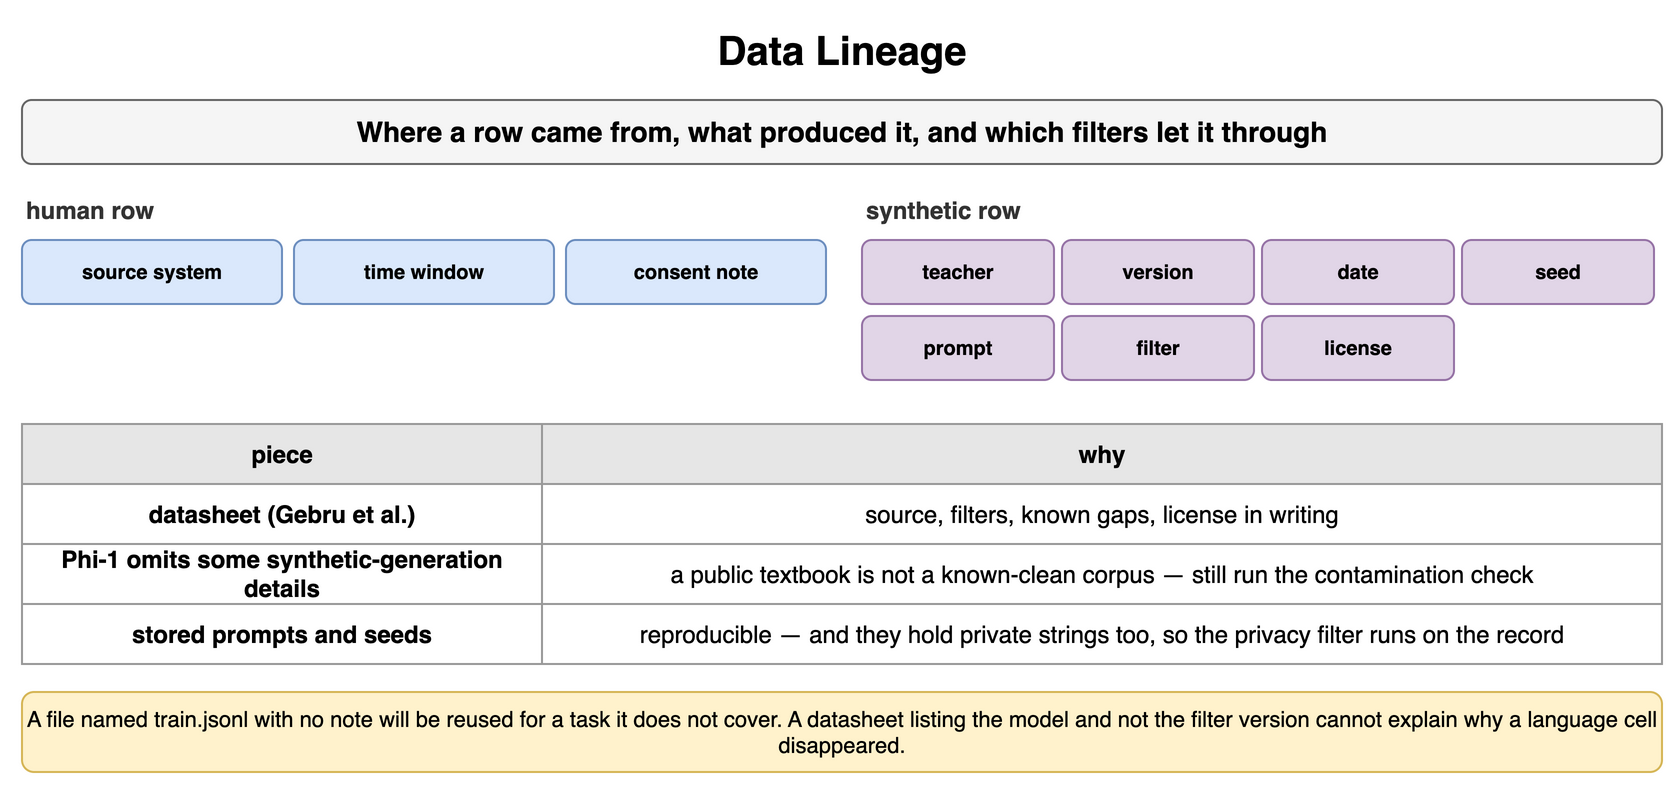

The diagram above was exported from draw.io. Its source (the exported page's mxGraphModel, read from the mxfile embedded in the PNG):
<mxGraphModel dx="900" dy="400" grid="1" gridSize="10" guides="1" tooltips="1" connect="1" arrows="1" fold="1" page="1" pageScale="1" pageWidth="900" pageHeight="400" math="0" shadow="0">
  <root>
    <mxCell id="0" />
    <mxCell id="1" parent="0" />
    <mxCell id="q1" value="Data Lineage" style="text;html=1;align=center;verticalAlign=middle;whiteSpace=wrap;fontSize=20;fontStyle=1;" vertex="1" parent="1">
      <mxGeometry x="40" y="10" width="820" height="30" as="geometry" />
    </mxCell>
    <mxCell id="q2" value="Where a row came from, what produced it, and which filters let it through" style="rounded=1;whiteSpace=wrap;html=1;fillColor=#f5f5f5;strokeColor=#666666;fontStyle=1;fontSize=14;" vertex="1" parent="1">
      <mxGeometry x="40" y="50" width="820" height="32" as="geometry" />
    </mxCell>
    <mxCell id="q3" value="human row" style="text;html=1;whiteSpace=wrap;fontSize=11;align=left;verticalAlign=middle;fontSize=12;fontColor=#333333;fontStyle=1;" vertex="1" parent="1">
      <mxGeometry x="40" y="96" width="400" height="18" as="geometry" />
    </mxCell>
    <mxCell id="q4" value="source system" style="rounded=1;whiteSpace=wrap;html=1;fillColor=#dae8fc;strokeColor=#6c8ebf;fontSize=10;align=center;fontStyle=1;" vertex="1" parent="1">
      <mxGeometry x="40" y="120" width="130" height="32" as="geometry" />
    </mxCell>
    <mxCell id="q5" value="time window" style="rounded=1;whiteSpace=wrap;html=1;fillColor=#dae8fc;strokeColor=#6c8ebf;fontSize=10;align=center;fontStyle=1;" vertex="1" parent="1">
      <mxGeometry x="176" y="120" width="130" height="32" as="geometry" />
    </mxCell>
    <mxCell id="q6" value="consent note" style="rounded=1;whiteSpace=wrap;html=1;fillColor=#dae8fc;strokeColor=#6c8ebf;fontSize=10;align=center;fontStyle=1;" vertex="1" parent="1">
      <mxGeometry x="312" y="120" width="130" height="32" as="geometry" />
    </mxCell>
    <mxCell id="q7" value="synthetic row" style="text;html=1;whiteSpace=wrap;fontSize=11;align=left;verticalAlign=middle;fontSize=12;fontColor=#333333;fontStyle=1;" vertex="1" parent="1">
      <mxGeometry x="460" y="96" width="400" height="18" as="geometry" />
    </mxCell>
    <mxCell id="q8" value="teacher" style="rounded=1;whiteSpace=wrap;html=1;fillColor=#e1d5e7;strokeColor=#9673a6;fontSize=10;align=center;fontStyle=1;" vertex="1" parent="1">
      <mxGeometry x="460" y="120" width="96" height="32" as="geometry" />
    </mxCell>
    <mxCell id="q9" value="version" style="rounded=1;whiteSpace=wrap;html=1;fillColor=#e1d5e7;strokeColor=#9673a6;fontSize=10;align=center;fontStyle=1;" vertex="1" parent="1">
      <mxGeometry x="560" y="120" width="96" height="32" as="geometry" />
    </mxCell>
    <mxCell id="q10" value="date" style="rounded=1;whiteSpace=wrap;html=1;fillColor=#e1d5e7;strokeColor=#9673a6;fontSize=10;align=center;fontStyle=1;" vertex="1" parent="1">
      <mxGeometry x="660" y="120" width="96" height="32" as="geometry" />
    </mxCell>
    <mxCell id="q11" value="seed" style="rounded=1;whiteSpace=wrap;html=1;fillColor=#e1d5e7;strokeColor=#9673a6;fontSize=10;align=center;fontStyle=1;" vertex="1" parent="1">
      <mxGeometry x="760" y="120" width="96" height="32" as="geometry" />
    </mxCell>
    <mxCell id="q12" value="prompt" style="rounded=1;whiteSpace=wrap;html=1;fillColor=#e1d5e7;strokeColor=#9673a6;fontSize=10;align=center;fontStyle=1;" vertex="1" parent="1">
      <mxGeometry x="460" y="158" width="96" height="32" as="geometry" />
    </mxCell>
    <mxCell id="q13" value="filter" style="rounded=1;whiteSpace=wrap;html=1;fillColor=#e1d5e7;strokeColor=#9673a6;fontSize=10;align=center;fontStyle=1;" vertex="1" parent="1">
      <mxGeometry x="560" y="158" width="96" height="32" as="geometry" />
    </mxCell>
    <mxCell id="q14" value="license" style="rounded=1;whiteSpace=wrap;html=1;fillColor=#e1d5e7;strokeColor=#9673a6;fontSize=10;align=center;fontStyle=1;" vertex="1" parent="1">
      <mxGeometry x="660" y="158" width="96" height="32" as="geometry" />
    </mxCell>
    <mxCell id="q15" value="piece" style="whiteSpace=wrap;html=1;fillColor=#e6e6e6;strokeColor=#999999;fontStyle=1;fontSize=12;" vertex="1" parent="1">
      <mxGeometry x="40" y="212" width="260" height="30" as="geometry" />
    </mxCell>
    <mxCell id="q16" value="why" style="whiteSpace=wrap;html=1;fillColor=#e6e6e6;strokeColor=#999999;fontStyle=1;fontSize=12;" vertex="1" parent="1">
      <mxGeometry x="300" y="212" width="560" height="30" as="geometry" />
    </mxCell>
    <mxCell id="q17" value="datasheet (Gebru et al.)" style="whiteSpace=wrap;html=1;strokeColor=#999999;fontSize=12;fillColor=#ffffff;fontStyle=1;" vertex="1" parent="1">
      <mxGeometry x="40" y="242" width="260" height="30" as="geometry" />
    </mxCell>
    <mxCell id="q18" value="source, filters, known gaps, license in writing" style="whiteSpace=wrap;html=1;strokeColor=#999999;fontSize=12;fillColor=#ffffff;" vertex="1" parent="1">
      <mxGeometry x="300" y="242" width="560" height="30" as="geometry" />
    </mxCell>
    <mxCell id="q19" value="Phi-1 omits some synthetic-generation details" style="whiteSpace=wrap;html=1;strokeColor=#999999;fontSize=12;fillColor=#ffffff;fontStyle=1;" vertex="1" parent="1">
      <mxGeometry x="40" y="272" width="260" height="30" as="geometry" />
    </mxCell>
    <mxCell id="q20" value="a public textbook is not a known-clean corpus — still run the contamination check" style="whiteSpace=wrap;html=1;strokeColor=#999999;fontSize=12;fillColor=#ffffff;" vertex="1" parent="1">
      <mxGeometry x="300" y="272" width="560" height="30" as="geometry" />
    </mxCell>
    <mxCell id="q21" value="stored prompts and seeds" style="whiteSpace=wrap;html=1;strokeColor=#999999;fontSize=12;fillColor=#ffffff;fontStyle=1;" vertex="1" parent="1">
      <mxGeometry x="40" y="302" width="260" height="30" as="geometry" />
    </mxCell>
    <mxCell id="q22" value="reproducible — and they hold private strings too, so the privacy filter runs on the record" style="whiteSpace=wrap;html=1;strokeColor=#999999;fontSize=12;fillColor=#ffffff;" vertex="1" parent="1">
      <mxGeometry x="300" y="302" width="560" height="30" as="geometry" />
    </mxCell>
    <mxCell id="q23" value="A file named train.jsonl with no note will be reused for a task it does not cover. A datasheet listing the model and not the filter version cannot explain why a language cell disappeared." style="rounded=1;whiteSpace=wrap;html=1;fillColor=#fff2cc;strokeColor=#d6b656;fontSize=11;align=center;" vertex="1" parent="1">
      <mxGeometry x="40" y="346" width="820" height="40" as="geometry" />
    </mxCell>
  </root>
</mxGraphModel>